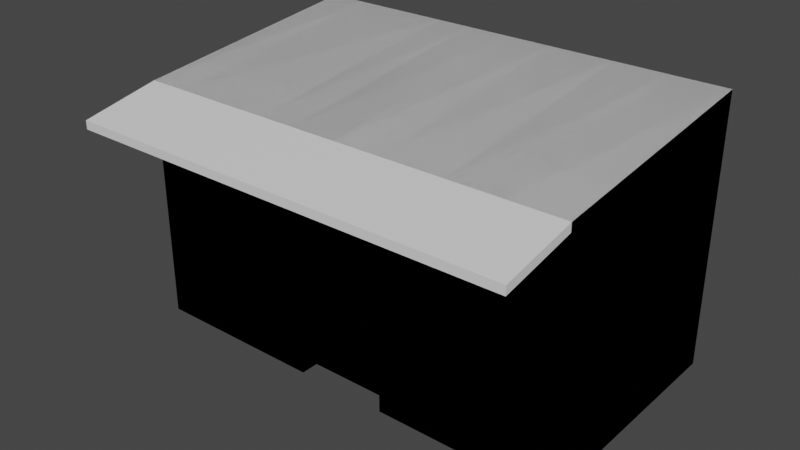 # Source: House_no3.blend  (saved by Blender 2.93.21; exported with 4.5.12 LTS)
import bpy
from mathutils import Matrix  # noqa: F401  (used for matrix-valued properties, if any)

bpy.ops.wm.read_factory_settings(use_empty=True)
scene = bpy.context.scene
scene.name = 'Scene'

# ---- collections
col_collection = bpy.data.collections.new('Collection'); scene.collection.children.link(col_collection)

# ---- materials (node trees are filled in below, after node groups)
mat_material = bpy.data.materials.new('Material')
mat_material.alpha_threshold = 0.0
mat_material.use_transparent_shadow = False
mat_material.line_color = (0.0, 0.0, 0.0, 1.0)
mat_bottom = bpy.data.materials.new('Bottom')
mat_bottom.use_transparent_shadow = False
mat_bottom_stairs = bpy.data.materials.new('Bottom_stairs')
mat_bottom_stairs.use_transparent_shadow = False
mat_ground_floor = bpy.data.materials.new('Ground_floor')
mat_ground_floor.use_transparent_shadow = False
mat_ground_floor_door = bpy.data.materials.new('Ground_floor_door')
mat_ground_floor_door.use_transparent_shadow = False
mat_ground_floor_window = bpy.data.materials.new('Ground_floor_window')
mat_ground_floor_window.use_transparent_shadow = False
mat_colums = bpy.data.materials.new('Colums')
mat_colums.use_transparent_shadow = False
mat_laders = bpy.data.materials.new('Laders')
mat_laders.use_transparent_shadow = False
mat_1st_floor_bottom = bpy.data.materials.new('1st_floor_bottom')
mat_1st_floor_bottom.use_transparent_shadow = False
mat_1st_floor_hole = bpy.data.materials.new('1st_floor_hole')
mat_1st_floor_hole.use_transparent_shadow = False
mat_1st_floor_door = bpy.data.materials.new('1st_floor_door')
mat_1st_floor_door.use_transparent_shadow = False
mat_1st_floor = bpy.data.materials.new('1st_floor')
mat_1st_floor.use_transparent_shadow = False
mat_bottom_door_frame = bpy.data.materials.new('Bottom_door_frame')
mat_bottom_door_frame.use_transparent_shadow = False
mat_1st_floor_door_frame = bpy.data.materials.new('1st_floor_door_frame')
mat_1st_floor_door_frame.use_transparent_shadow = False
mat_2nd_floor_bottom = bpy.data.materials.new('2nd_floor_bottom')
mat_2nd_floor_bottom.use_transparent_shadow = False
mat_2nd_floor_hole = bpy.data.materials.new('2nd_floor_hole')
mat_2nd_floor_hole.use_transparent_shadow = False
mat_2nd_floor_window = bpy.data.materials.new('2nd_floor_window')
mat_2nd_floor_window.use_transparent_shadow = False
mat_2nd_floor_win_frame = bpy.data.materials.new('2nd_floor_win_frame')
mat_2nd_floor_win_frame.use_transparent_shadow = False
mat_bottom_floor_wind_frame = bpy.data.materials.new('Bottom_floor_wind_frame')
mat_bottom_floor_wind_frame.use_transparent_shadow = False
mat_2nd_floor_door = bpy.data.materials.new('2nd_floor_door')
mat_2nd_floor_door.use_transparent_shadow = False
mat_2nd_floor_door_frame = bpy.data.materials.new('2nd_floor_door_frame')
mat_2nd_floor_door_frame.use_transparent_shadow = False
mat_2nd_floor = bpy.data.materials.new('2nd_floor')
mat_2nd_floor.use_transparent_shadow = False
mat_roof = bpy.data.materials.new('Roof')
mat_roof.use_transparent_shadow = False
mat_roof_inside = bpy.data.materials.new('Roof_inside')
mat_roof_inside.use_transparent_shadow = False
mat_window = bpy.data.materials.new('window')
mat_window.use_transparent_shadow = False

# ---- material node trees
mat_material.use_nodes = True; mat_material.node_tree.nodes.clear()
_N = mat_material.node_tree.nodes; _L = mat_material.node_tree.links
n0 = _N.new('ShaderNodeOutputMaterial'); n0.name = 'Material Output'; n0.location = (300, 300)
n1 = _N.new('ShaderNodeBsdfPrincipled'); n1.name = 'Principled BSDF'; n1.location = (10, 300)
n1.distribution = 'GGX'
n1.subsurface_method = 'BURLEY'
n1.inputs[2].default_value = 0.4
n1.inputs[3].default_value = 1.45
n1.inputs[27].default_value = (0.0, 0.0, 0.0, 1.0)
n1.inputs[28].default_value = 1.0
_L.new(n1.outputs[0], n0.inputs[0])
n0.is_active_output = True
mat_bottom.use_nodes = True; mat_bottom.node_tree.nodes.clear()
_N = mat_bottom.node_tree.nodes; _L = mat_bottom.node_tree.links
n0 = _N.new('ShaderNodeBsdfPrincipled'); n0.name = 'Principled BSDF'; n0.location = (10, 300)
n0.distribution = 'GGX'
n0.subsurface_method = 'BURLEY'
n0.inputs[3].default_value = 1.45
n0.inputs[27].default_value = (0.0, 0.0, 0.0, 1.0)
n0.inputs[28].default_value = 1.0
n1 = _N.new('ShaderNodeOutputMaterial'); n1.name = 'Material Output'; n1.location = (300, 300)
_L.new(n0.outputs[0], n1.inputs[0])
n1.is_active_output = True
mat_bottom_stairs.use_nodes = True; mat_bottom_stairs.node_tree.nodes.clear()
_N = mat_bottom_stairs.node_tree.nodes; _L = mat_bottom_stairs.node_tree.links
n0 = _N.new('ShaderNodeBsdfPrincipled'); n0.name = 'Principled BSDF'; n0.location = (10, 300)
n0.distribution = 'GGX'
n0.subsurface_method = 'BURLEY'
n0.inputs[3].default_value = 1.45
n0.inputs[27].default_value = (0.0, 0.0, 0.0, 1.0)
n0.inputs[28].default_value = 1.0
n1 = _N.new('ShaderNodeOutputMaterial'); n1.name = 'Material Output'; n1.location = (300, 300)
_L.new(n0.outputs[0], n1.inputs[0])
n1.is_active_output = True
mat_ground_floor.use_nodes = True; mat_ground_floor.node_tree.nodes.clear()
_N = mat_ground_floor.node_tree.nodes; _L = mat_ground_floor.node_tree.links
n0 = _N.new('ShaderNodeBsdfPrincipled'); n0.name = 'Principled BSDF'; n0.location = (10, 300)
n0.distribution = 'GGX'
n0.subsurface_method = 'BURLEY'
n0.inputs[3].default_value = 1.45
n0.inputs[27].default_value = (0.0, 0.0, 0.0, 1.0)
n0.inputs[28].default_value = 1.0
n1 = _N.new('ShaderNodeOutputMaterial'); n1.name = 'Material Output'; n1.location = (300, 300)
_L.new(n0.outputs[0], n1.inputs[0])
n1.is_active_output = True
mat_ground_floor_door.use_nodes = True; mat_ground_floor_door.node_tree.nodes.clear()
_N = mat_ground_floor_door.node_tree.nodes; _L = mat_ground_floor_door.node_tree.links
n0 = _N.new('ShaderNodeBsdfPrincipled'); n0.name = 'Principled BSDF'; n0.location = (10, 300)
n0.distribution = 'GGX'
n0.subsurface_method = 'BURLEY'
n0.inputs[3].default_value = 1.45
n0.inputs[27].default_value = (0.0, 0.0, 0.0, 1.0)
n0.inputs[28].default_value = 1.0
n1 = _N.new('ShaderNodeOutputMaterial'); n1.name = 'Material Output'; n1.location = (300, 300)
_L.new(n0.outputs[0], n1.inputs[0])
n1.is_active_output = True
mat_ground_floor_window.use_nodes = True; mat_ground_floor_window.node_tree.nodes.clear()
_N = mat_ground_floor_window.node_tree.nodes; _L = mat_ground_floor_window.node_tree.links
n0 = _N.new('ShaderNodeBsdfPrincipled'); n0.name = 'Principled BSDF'; n0.location = (10, 300)
n0.distribution = 'GGX'
n0.subsurface_method = 'BURLEY'
n0.inputs[3].default_value = 1.45
n0.inputs[27].default_value = (0.0, 0.0, 0.0, 1.0)
n0.inputs[28].default_value = 1.0
n1 = _N.new('ShaderNodeOutputMaterial'); n1.name = 'Material Output'; n1.location = (300, 300)
_L.new(n0.outputs[0], n1.inputs[0])
n1.is_active_output = True
mat_colums.use_nodes = True; mat_colums.node_tree.nodes.clear()
_N = mat_colums.node_tree.nodes; _L = mat_colums.node_tree.links
n0 = _N.new('ShaderNodeBsdfPrincipled'); n0.name = 'Principled BSDF'; n0.location = (10, 300)
n0.distribution = 'GGX'
n0.subsurface_method = 'BURLEY'
n0.inputs[3].default_value = 1.45
n0.inputs[27].default_value = (0.0, 0.0, 0.0, 1.0)
n0.inputs[28].default_value = 1.0
n1 = _N.new('ShaderNodeOutputMaterial'); n1.name = 'Material Output'; n1.location = (300, 300)
_L.new(n0.outputs[0], n1.inputs[0])
n1.is_active_output = True
mat_laders.use_nodes = True; mat_laders.node_tree.nodes.clear()
_N = mat_laders.node_tree.nodes; _L = mat_laders.node_tree.links
n0 = _N.new('ShaderNodeBsdfPrincipled'); n0.name = 'Principled BSDF'; n0.location = (10, 300)
n0.distribution = 'GGX'
n0.subsurface_method = 'BURLEY'
n0.inputs[3].default_value = 1.45
n0.inputs[27].default_value = (0.0, 0.0, 0.0, 1.0)
n0.inputs[28].default_value = 1.0
n1 = _N.new('ShaderNodeOutputMaterial'); n1.name = 'Material Output'; n1.location = (300, 300)
_L.new(n0.outputs[0], n1.inputs[0])
n1.is_active_output = True
mat_1st_floor_bottom.use_nodes = True; mat_1st_floor_bottom.node_tree.nodes.clear()
_N = mat_1st_floor_bottom.node_tree.nodes; _L = mat_1st_floor_bottom.node_tree.links
n0 = _N.new('ShaderNodeBsdfPrincipled'); n0.name = 'Principled BSDF'; n0.location = (10, 300)
n0.distribution = 'GGX'
n0.subsurface_method = 'BURLEY'
n0.inputs[3].default_value = 1.45
n0.inputs[27].default_value = (0.0, 0.0, 0.0, 1.0)
n0.inputs[28].default_value = 1.0
n1 = _N.new('ShaderNodeOutputMaterial'); n1.name = 'Material Output'; n1.location = (300, 300)
_L.new(n0.outputs[0], n1.inputs[0])
n1.is_active_output = True
mat_1st_floor_hole.use_nodes = True; mat_1st_floor_hole.node_tree.nodes.clear()
_N = mat_1st_floor_hole.node_tree.nodes; _L = mat_1st_floor_hole.node_tree.links
n0 = _N.new('ShaderNodeBsdfPrincipled'); n0.name = 'Principled BSDF'; n0.location = (10, 300)
n0.distribution = 'GGX'
n0.subsurface_method = 'BURLEY'
n0.inputs[3].default_value = 1.45
n0.inputs[27].default_value = (0.0, 0.0, 0.0, 1.0)
n0.inputs[28].default_value = 1.0
n1 = _N.new('ShaderNodeOutputMaterial'); n1.name = 'Material Output'; n1.location = (300, 300)
_L.new(n0.outputs[0], n1.inputs[0])
n1.is_active_output = True
mat_1st_floor_door.use_nodes = True; mat_1st_floor_door.node_tree.nodes.clear()
_N = mat_1st_floor_door.node_tree.nodes; _L = mat_1st_floor_door.node_tree.links
n0 = _N.new('ShaderNodeBsdfPrincipled'); n0.name = 'Principled BSDF'; n0.location = (10, 300)
n0.distribution = 'GGX'
n0.subsurface_method = 'BURLEY'
n0.inputs[3].default_value = 1.45
n0.inputs[27].default_value = (0.0, 0.0, 0.0, 1.0)
n0.inputs[28].default_value = 1.0
n1 = _N.new('ShaderNodeOutputMaterial'); n1.name = 'Material Output'; n1.location = (300, 300)
_L.new(n0.outputs[0], n1.inputs[0])
n1.is_active_output = True
mat_1st_floor.use_nodes = True; mat_1st_floor.node_tree.nodes.clear()
_N = mat_1st_floor.node_tree.nodes; _L = mat_1st_floor.node_tree.links
n0 = _N.new('ShaderNodeBsdfPrincipled'); n0.name = 'Principled BSDF'; n0.location = (10, 300)
n0.distribution = 'GGX'
n0.subsurface_method = 'BURLEY'
n0.inputs[3].default_value = 1.45
n0.inputs[27].default_value = (0.0, 0.0, 0.0, 1.0)
n0.inputs[28].default_value = 1.0
n1 = _N.new('ShaderNodeOutputMaterial'); n1.name = 'Material Output'; n1.location = (300, 300)
_L.new(n0.outputs[0], n1.inputs[0])
n1.is_active_output = True
mat_bottom_door_frame.use_nodes = True; mat_bottom_door_frame.node_tree.nodes.clear()
_N = mat_bottom_door_frame.node_tree.nodes; _L = mat_bottom_door_frame.node_tree.links
n0 = _N.new('ShaderNodeBsdfPrincipled'); n0.name = 'Principled BSDF'; n0.location = (10, 300)
n0.distribution = 'GGX'
n0.subsurface_method = 'BURLEY'
n0.inputs[3].default_value = 1.45
n0.inputs[27].default_value = (0.0, 0.0, 0.0, 1.0)
n0.inputs[28].default_value = 1.0
n1 = _N.new('ShaderNodeOutputMaterial'); n1.name = 'Material Output'; n1.location = (300, 300)
_L.new(n0.outputs[0], n1.inputs[0])
n1.is_active_output = True
mat_1st_floor_door_frame.use_nodes = True; mat_1st_floor_door_frame.node_tree.nodes.clear()
_N = mat_1st_floor_door_frame.node_tree.nodes; _L = mat_1st_floor_door_frame.node_tree.links
n0 = _N.new('ShaderNodeBsdfPrincipled'); n0.name = 'Principled BSDF'; n0.location = (10, 300)
n0.distribution = 'GGX'
n0.subsurface_method = 'BURLEY'
n0.inputs[3].default_value = 1.45
n0.inputs[27].default_value = (0.0, 0.0, 0.0, 1.0)
n0.inputs[28].default_value = 1.0
n1 = _N.new('ShaderNodeOutputMaterial'); n1.name = 'Material Output'; n1.location = (300, 300)
_L.new(n0.outputs[0], n1.inputs[0])
n1.is_active_output = True
mat_2nd_floor_bottom.use_nodes = True; mat_2nd_floor_bottom.node_tree.nodes.clear()
_N = mat_2nd_floor_bottom.node_tree.nodes; _L = mat_2nd_floor_bottom.node_tree.links
n0 = _N.new('ShaderNodeBsdfPrincipled'); n0.name = 'Principled BSDF'; n0.location = (10, 300)
n0.distribution = 'GGX'
n0.subsurface_method = 'BURLEY'
n0.inputs[3].default_value = 1.45
n0.inputs[27].default_value = (0.0, 0.0, 0.0, 1.0)
n0.inputs[28].default_value = 1.0
n1 = _N.new('ShaderNodeOutputMaterial'); n1.name = 'Material Output'; n1.location = (300, 300)
_L.new(n0.outputs[0], n1.inputs[0])
n1.is_active_output = True
mat_2nd_floor_hole.use_nodes = True; mat_2nd_floor_hole.node_tree.nodes.clear()
_N = mat_2nd_floor_hole.node_tree.nodes; _L = mat_2nd_floor_hole.node_tree.links
n0 = _N.new('ShaderNodeBsdfPrincipled'); n0.name = 'Principled BSDF'; n0.location = (10, 300)
n0.distribution = 'GGX'
n0.subsurface_method = 'BURLEY'
n0.inputs[3].default_value = 1.45
n0.inputs[27].default_value = (0.0, 0.0, 0.0, 1.0)
n0.inputs[28].default_value = 1.0
n1 = _N.new('ShaderNodeOutputMaterial'); n1.name = 'Material Output'; n1.location = (300, 300)
_L.new(n0.outputs[0], n1.inputs[0])
n1.is_active_output = True
mat_2nd_floor_window.use_nodes = True; mat_2nd_floor_window.node_tree.nodes.clear()
_N = mat_2nd_floor_window.node_tree.nodes; _L = mat_2nd_floor_window.node_tree.links
n0 = _N.new('ShaderNodeBsdfPrincipled'); n0.name = 'Principled BSDF'; n0.location = (10, 300)
n0.distribution = 'GGX'
n0.subsurface_method = 'BURLEY'
n0.inputs[3].default_value = 1.45
n0.inputs[27].default_value = (0.0, 0.0, 0.0, 1.0)
n0.inputs[28].default_value = 1.0
n1 = _N.new('ShaderNodeOutputMaterial'); n1.name = 'Material Output'; n1.location = (300, 300)
_L.new(n0.outputs[0], n1.inputs[0])
n1.is_active_output = True
mat_2nd_floor_win_frame.use_nodes = True; mat_2nd_floor_win_frame.node_tree.nodes.clear()
_N = mat_2nd_floor_win_frame.node_tree.nodes; _L = mat_2nd_floor_win_frame.node_tree.links
n0 = _N.new('ShaderNodeBsdfPrincipled'); n0.name = 'Principled BSDF'; n0.location = (10, 300)
n0.distribution = 'GGX'
n0.subsurface_method = 'BURLEY'
n0.inputs[3].default_value = 1.45
n0.inputs[27].default_value = (0.0, 0.0, 0.0, 1.0)
n0.inputs[28].default_value = 1.0
n1 = _N.new('ShaderNodeOutputMaterial'); n1.name = 'Material Output'; n1.location = (300, 300)
_L.new(n0.outputs[0], n1.inputs[0])
n1.is_active_output = True
mat_bottom_floor_wind_frame.use_nodes = True; mat_bottom_floor_wind_frame.node_tree.nodes.clear()
_N = mat_bottom_floor_wind_frame.node_tree.nodes; _L = mat_bottom_floor_wind_frame.node_tree.links
n0 = _N.new('ShaderNodeBsdfPrincipled'); n0.name = 'Principled BSDF'; n0.location = (10, 300)
n0.distribution = 'GGX'
n0.subsurface_method = 'BURLEY'
n0.inputs[3].default_value = 1.45
n0.inputs[27].default_value = (0.0, 0.0, 0.0, 1.0)
n0.inputs[28].default_value = 1.0
n1 = _N.new('ShaderNodeOutputMaterial'); n1.name = 'Material Output'; n1.location = (300, 300)
_L.new(n0.outputs[0], n1.inputs[0])
n1.is_active_output = True
mat_2nd_floor_door.use_nodes = True; mat_2nd_floor_door.node_tree.nodes.clear()
_N = mat_2nd_floor_door.node_tree.nodes; _L = mat_2nd_floor_door.node_tree.links
n0 = _N.new('ShaderNodeBsdfPrincipled'); n0.name = 'Principled BSDF'; n0.location = (10, 300)
n0.distribution = 'GGX'
n0.subsurface_method = 'BURLEY'
n0.inputs[3].default_value = 1.45
n0.inputs[27].default_value = (0.0, 0.0, 0.0, 1.0)
n0.inputs[28].default_value = 1.0
n1 = _N.new('ShaderNodeOutputMaterial'); n1.name = 'Material Output'; n1.location = (300, 300)
_L.new(n0.outputs[0], n1.inputs[0])
n1.is_active_output = True
mat_2nd_floor_door_frame.use_nodes = True; mat_2nd_floor_door_frame.node_tree.nodes.clear()
_N = mat_2nd_floor_door_frame.node_tree.nodes; _L = mat_2nd_floor_door_frame.node_tree.links
n0 = _N.new('ShaderNodeBsdfPrincipled'); n0.name = 'Principled BSDF'; n0.location = (10, 300)
n0.distribution = 'GGX'
n0.subsurface_method = 'BURLEY'
n0.inputs[3].default_value = 1.45
n0.inputs[27].default_value = (0.0, 0.0, 0.0, 1.0)
n0.inputs[28].default_value = 1.0
n1 = _N.new('ShaderNodeOutputMaterial'); n1.name = 'Material Output'; n1.location = (300, 300)
_L.new(n0.outputs[0], n1.inputs[0])
n1.is_active_output = True
mat_2nd_floor.use_nodes = True; mat_2nd_floor.node_tree.nodes.clear()
_N = mat_2nd_floor.node_tree.nodes; _L = mat_2nd_floor.node_tree.links
n0 = _N.new('ShaderNodeBsdfPrincipled'); n0.name = 'Principled BSDF'; n0.location = (10, 300)
n0.distribution = 'GGX'
n0.subsurface_method = 'BURLEY'
n0.inputs[3].default_value = 1.45
n0.inputs[27].default_value = (0.0, 0.0, 0.0, 1.0)
n0.inputs[28].default_value = 1.0
n1 = _N.new('ShaderNodeOutputMaterial'); n1.name = 'Material Output'; n1.location = (300, 300)
_L.new(n0.outputs[0], n1.inputs[0])
n1.is_active_output = True
mat_roof.use_nodes = True; mat_roof.node_tree.nodes.clear()
_N = mat_roof.node_tree.nodes; _L = mat_roof.node_tree.links
n0 = _N.new('ShaderNodeBsdfPrincipled'); n0.name = 'Principled BSDF'; n0.location = (10, 300)
n0.distribution = 'GGX'
n0.subsurface_method = 'BURLEY'
n0.inputs[3].default_value = 1.45
n0.inputs[27].default_value = (0.0, 0.0, 0.0, 1.0)
n0.inputs[28].default_value = 1.0
n1 = _N.new('ShaderNodeOutputMaterial'); n1.name = 'Material Output'; n1.location = (300, 300)
_L.new(n0.outputs[0], n1.inputs[0])
n1.is_active_output = True
mat_roof_inside.use_nodes = True; mat_roof_inside.node_tree.nodes.clear()
_N = mat_roof_inside.node_tree.nodes; _L = mat_roof_inside.node_tree.links
n0 = _N.new('ShaderNodeBsdfPrincipled'); n0.name = 'Principled BSDF'; n0.location = (10, 300)
n0.distribution = 'GGX'
n0.subsurface_method = 'BURLEY'
n0.inputs[3].default_value = 1.45
n0.inputs[27].default_value = (0.0, 0.0, 0.0, 1.0)
n0.inputs[28].default_value = 1.0
n1 = _N.new('ShaderNodeOutputMaterial'); n1.name = 'Material Output'; n1.location = (300, 300)
_L.new(n0.outputs[0], n1.inputs[0])
n1.is_active_output = True
mat_window.use_nodes = True; mat_window.node_tree.nodes.clear()
_N = mat_window.node_tree.nodes; _L = mat_window.node_tree.links
n0 = _N.new('ShaderNodeBsdfPrincipled'); n0.name = 'Principled BSDF'; n0.location = (10, 300)
n0.distribution = 'GGX'
n0.subsurface_method = 'BURLEY'
n0.inputs[3].default_value = 1.45
n0.inputs[27].default_value = (0.0, 0.0, 0.0, 1.0)
n0.inputs[28].default_value = 1.0
n1 = _N.new('ShaderNodeOutputMaterial'); n1.name = 'Material Output'; n1.location = (300, 300)
_L.new(n0.outputs[0], n1.inputs[0])
n1.is_active_output = True

# ---- world
world_world = bpy.data.worlds.new('World'); scene.world = world_world
world_world.use_nodes = True; world_world.node_tree.nodes.clear()
_N = world_world.node_tree.nodes; _L = world_world.node_tree.links
n0 = _N.new('ShaderNodeOutputWorld'); n0.name = 'World Output'; n0.location = (300, 300)
n1 = _N.new('ShaderNodeBackground'); n1.name = 'Background'; n1.location = (10, 300)
n1.inputs[0].default_value = (0.05088, 0.05088, 0.05088, 1.0)
_L.new(n1.outputs[0], n0.inputs[0])
n0.is_active_output = True
world_world.color = (0.05088, 0.05088, 0.05088)
world_world.use_sun_shadow = False
world_world.sun_shadow_jitter_overblur = 0.0

# ---- meshes
me_cube_003 = bpy.data.meshes.new('Cube.003')
me_cube_003.from_pydata([(-343.4, -145.6, -0.0008452), (-343.4, -145.6, 5.58), (-343.4, 235.2, -0.0008452), (-343.4, 235.2, 6.204), (339.8, -145.6, -0.0008452), (339.8, -145.6, 5.58), (339.8, 235.2, -0.0008452), (339.8, 235.2, 6.204), (-1.811, 235.2, -0.0008452), (-1.811, 235.2, 6.204), (-1.811, -145.6, 5.58), (-131.1, 235.2, -0.0008452), (-131.1, -145.6, 5.58), (-131.1, 235.2, 6.204), (-131.1, -145.6, -0.0008452), (169.0, 235.2, 6.204), (169.0, -145.6, -0.0008452), (169.0, 235.2, -0.0008452), (169.0, -145.6, 5.58), (68.71, 235.2, -0.0008452), (68.71, -145.6, 5.58), (68.71, 235.2, 6.204), (68.71, -145.6, -0.0008452), (-73.62, 235.2, 6.204), (-73.62, -145.6, -0.0008452), (-73.62, 235.2, -0.0008452), (-73.62, -145.6, 5.58), (-343.4, -145.6, 2.79), (-343.4, 235.2, 2.79), (339.8, 235.2, 2.79), (339.8, -145.6, 2.79), (-1.811, 235.2, 2.79), (-131.1, 235.2, 2.79), (-131.1, -145.6, 2.79), (169.0, -145.6, 2.79), (169.0, 235.2, 2.79), (68.71, 235.2, 2.79), (68.71, -145.6, 2.79), (-73.62, -145.6, 2.79), (-73.62, 235.2, 2.79), (-343.4, -145.6, 3.855), (-343.4, 235.2, 3.855), (339.8, 235.2, 3.855), (339.8, -145.6, 3.855), (-1.811, -145.6, 3.855), (-1.811, 235.2, 3.855), (-131.1, 235.2, 3.855), (-131.1, -145.6, 3.855), (169.0, -145.6, 3.855), (169.0, 235.2, 3.855), (68.71, 235.2, 3.855), (68.71, -145.6, 3.855), (-73.62, -145.6, 3.855), (-73.62, 235.2, 3.855), (-73.62, -117.5, -0.0008452), (-1.811, -117.5, -0.0008452), (68.71, -117.5, -0.0008452), (-282.5, -122.7, 1.914), (-131.1, -122.7, 1.914), (-1.811, -117.5, 3.855), (-1.811, -117.5, 2.79), (68.71, -117.5, 3.855), (68.71, -117.5, 2.79), (-73.62, -117.5, 3.855), (-73.62, -117.5, 2.79), (-282.5, 235.2, -0.0008452), (-282.5, -145.6, 5.58), (-282.5, 235.2, 6.204), (-282.5, -145.6, -0.0008452), (-282.5, 235.2, 2.79), (-282.5, -145.6, 2.79), (-282.5, 235.2, 3.855), (-282.5, -145.6, 3.855), (-282.5, -122.7, 3.855), (-131.1, -122.7, 3.855), (254.4, 235.2, 6.204), (254.4, -145.6, -0.0008452), (254.4, 235.2, -0.0008452), (254.4, -145.6, 5.58), (254.4, -145.6, 2.79), (254.4, 235.2, 2.79), (254.4, -145.6, 3.855), (254.4, 235.2, 3.855), (-282.5, -122.7, 2.79), (-131.1, -122.7, 2.79), (-343.4, -145.6, 1.914), (-343.4, 235.2, 1.914), (339.8, 235.2, 1.914), (339.8, -145.6, 1.914), (-1.811, 235.2, 1.914), (-131.1, 235.2, 1.914), (-131.1, -145.6, 1.914), (169.0, -145.6, 1.914), (169.0, 235.2, 1.914), (68.71, 235.2, 1.914), (68.71, -145.6, 1.914), (-73.62, -145.6, 1.914), (-73.62, 235.2, 1.914), (-1.811, -117.5, 1.914), (68.71, -117.5, 1.914), (-73.62, -117.5, 1.914), (-282.5, -145.6, 1.914), (-282.5, 235.2, 1.914), (254.4, 235.2, 1.914), (254.4, -145.6, 1.914), (-343.4, -145.6, 5.387), (-343.4, 235.2, 5.388), (339.8, 235.2, 5.388), (339.8, -145.6, 5.387), (-1.811, -145.6, 5.387), (-1.811, 235.2, 5.388), (-131.1, 235.2, 5.388), (-131.1, -145.6, 5.387), (169.0, -145.6, 5.387), (169.0, 235.2, 5.388), (68.71, 235.2, 5.388), (68.71, -145.6, 5.387), (-73.62, -145.6, 5.387), (-73.62, 235.2, 5.388), (-282.5, 235.2, 5.388), (-282.5, -145.6, 5.387), (254.4, -145.6, 5.387), (254.4, 235.2, 5.388), (-343.4, -266.0, 5.029), (-343.4, -266.0, 5.223), (-282.5, -266.0, 5.223), (68.71, -266.0, 5.223), (-1.811, -266.0, 5.223), (-73.62, -266.0, 5.223), (-131.1, -266.0, 5.223), (254.4, -266.0, 5.223), (169.0, -266.0, 5.223), (339.8, -266.0, 5.223), (339.8, -266.0, 5.029), (-1.811, -266.0, 5.029), (-131.1, -266.0, 5.029), (169.0, -266.0, 5.029), (68.71, -266.0, 5.029), (-73.62, -266.0, 5.029), (-282.5, -266.0, 5.029), (254.4, -266.0, 5.029), (254.4, -122.6, 2.79), (169.0, -122.6, 2.79), (254.4, -122.6, 3.855), (169.0, -122.6, 3.855), (169.0, -122.6, 1.914), (254.4, -122.6, 1.914), (-343.4, -145.6, -0.0008452), (-343.4, -145.6, 5.58), (-343.4, 235.2, -0.0008452), (-343.4, 235.2, 6.204), (339.8, -145.6, -0.0008452), (339.8, -145.6, 5.58), (339.8, 235.2, -0.0008452), (339.8, 235.2, 6.204), (-1.811, 235.2, -0.0008452), (-1.811, 235.2, 6.204), (-1.811, -145.6, 5.58), (-131.1, 235.2, -0.0008452), (-131.1, -145.6, 5.58), (-131.1, 235.2, 6.204), (-131.1, -145.6, -0.0008452), (169.0, 235.2, 6.204), (169.0, -145.6, -0.0008452), (169.0, 235.2, -0.0008452), (169.0, -145.6, 5.58), (68.71, 235.2, -0.0008452), (68.71, -145.6, 5.58), (68.71, 235.2, 6.204), (68.71, -145.6, -0.0008452), (-73.62, 235.2, 6.204), (-73.62, -145.6, -0.0008452), (-73.62, 235.2, -0.0008452), (-73.62, -145.6, 5.58), (-343.4, -145.6, 2.79), (-343.4, 235.2, 2.79), (339.8, 235.2, 2.79), (339.8, -145.6, 2.79), (-1.811, 235.2, 2.79), (-131.1, 235.2, 2.79), (-131.1, -145.6, 2.79), (169.0, -145.6, 2.79), (169.0, 235.2, 2.79), (68.71, 235.2, 2.79), (68.71, -145.6, 2.79), (-73.62, -145.6, 2.79), (-73.62, 235.2, 2.79), (-343.4, -145.6, 3.855), (-343.4, 235.2, 3.855), (339.8, 235.2, 3.855), (339.8, -145.6, 3.855), (-1.811, -145.6, 3.855), (-1.811, 235.2, 3.855), (-131.1, 235.2, 3.855), (-131.1, -145.6, 3.855), (169.0, -145.6, 3.855), (169.0, 235.2, 3.855), (68.71, 235.2, 3.855), (68.71, -145.6, 3.855), (-73.62, -145.6, 3.855), (-73.62, 235.2, 3.855), (-73.62, -117.5, -0.0008452), (-1.811, -117.5, -0.0008452), (68.71, -117.5, -0.0008452), (-282.5, -122.7, 1.914), (-131.1, -122.7, 1.914), (-1.811, -117.5, 3.855), (-1.811, -117.5, 2.79), (68.71, -117.5, 3.855), (68.71, -117.5, 2.79), (-73.62, -117.5, 3.855), (-73.62, -117.5, 2.79), (-282.5, 235.2, -0.0008452), (-282.5, -145.6, 5.58), (-282.5, 235.2, 6.204), (-282.5, -145.6, -0.0008452), (-282.5, 235.2, 2.79), (-282.5, -145.6, 2.79), (-282.5, 235.2, 3.855), (-282.5, -145.6, 3.855), (-282.5, -122.7, 3.855), (-131.1, -122.7, 3.855), (254.4, 235.2, 6.204), (254.4, -145.6, -0.0008452), (254.4, 235.2, -0.0008452), (254.4, -145.6, 5.58), (254.4, -145.6, 2.79), (254.4, 235.2, 2.79), (254.4, -145.6, 3.855), (254.4, 235.2, 3.855), (-282.5, -122.7, 2.79), (-131.1, -122.7, 2.79), (-343.4, -145.6, 1.914), (-343.4, 235.2, 1.914), (339.8, 235.2, 1.914), (339.8, -145.6, 1.914), (-1.811, 235.2, 1.914), (-131.1, 235.2, 1.914), (-131.1, -145.6, 1.914), (169.0, -145.6, 1.914), (169.0, 235.2, 1.914), (68.71, 235.2, 1.914), (68.71, -145.6, 1.914), (-73.62, -145.6, 1.914), (-73.62, 235.2, 1.914), (-1.811, -117.5, 1.914), (68.71, -117.5, 1.914), (-73.62, -117.5, 1.914), (-282.5, -145.6, 1.914), (-282.5, 235.2, 1.914), (254.4, 235.2, 1.914), (254.4, -145.6, 1.914), (-343.4, -145.6, 5.387), (-343.4, 235.2, 5.388), (339.8, 235.2, 5.388), (339.8, -145.6, 5.387), (-1.811, -145.6, 5.387), (-1.811, 235.2, 5.388), (-131.1, 235.2, 5.388), (-131.1, -145.6, 5.387), (169.0, -145.6, 5.387), (169.0, 235.2, 5.388), (68.71, 235.2, 5.388), (68.71, -145.6, 5.387), (-73.62, -145.6, 5.387), (-73.62, 235.2, 5.388), (-282.5, 235.2, 5.388), (-282.5, -145.6, 5.387), (254.4, -145.6, 5.387), (254.4, 235.2, 5.388), (254.4, -122.6, 2.79), (169.0, -122.6, 2.79), (254.4, -122.6, 3.855), (169.0, -122.6, 3.855), (169.0, -122.6, 1.914), (254.4, -122.6, 1.914)], [], [(105, 1, 3, 106), (122, 75, 7, 107), (107, 7, 5, 108), (1, 105, 123, 124), (67, 3, 1, 66), (21, 9, 10, 20), (66, 1, 124, 125), (118, 23, 9, 110), (119, 67, 13, 111), (23, 13, 12, 26), (18, 20, 126, 131), (112, 117, 138, 135), (75, 15, 18, 78), (115, 21, 15, 114), (110, 9, 21, 115), (12, 66, 125, 129), (15, 21, 20, 18), (120, 112, 135, 139), (9, 23, 26, 10), (111, 13, 23, 118), (90, 32, 39, 97), (44, 52, 63, 59), (92, 34, 37, 95), (89, 31, 36, 94), (94, 36, 35, 93), (81, 48, 144, 143), (96, 38, 33, 91), (102, 69, 32, 90), (97, 39, 31, 89), (0, 85, 86, 2), (101, 70, 27, 85), (87, 29, 30, 88), (103, 80, 29, 87), (85, 27, 28, 86), (52, 38, 64, 63), (95, 37, 62, 99), (32, 46, 53, 39), (34, 48, 51, 37), (31, 45, 50, 36), (36, 50, 49, 35), (34, 92, 145, 142), (38, 52, 47, 33), (69, 71, 46, 32), (39, 53, 45, 31), (37, 51, 61, 62), (70, 72, 40, 27), (29, 42, 43, 30), (80, 82, 42, 29), (77, 103, 87, 6), (6, 87, 88, 4), (68, 101, 85, 0), (25, 97, 89, 8), (65, 102, 90, 11), (24, 96, 91, 14), (76, 104, 92, 16), (19, 94, 93, 17), (8, 89, 94, 19), (16, 92, 95, 22), (22, 95, 99, 56), (11, 90, 97, 25), (56, 99, 98, 55), (98, 60, 64, 100), (99, 62, 60, 98), (27, 40, 41, 28), (60, 59, 63, 64), (55, 98, 100, 54), (24, 54, 100, 96), (14, 91, 101, 68), (70, 101, 57, 83), (51, 44, 59, 61), (17, 93, 103, 77), (2, 86, 102, 65), (62, 61, 59, 60), (91, 33, 84, 58), (101, 91, 58, 57), (86, 28, 69, 102), (106, 3, 67, 119), (13, 67, 66, 12), (113, 121, 140, 136), (84, 74, 73, 83), (4, 88, 104, 76), (28, 41, 71, 69), (35, 49, 82, 80), (93, 35, 80, 103), (88, 30, 79, 104), (7, 75, 78, 5), (121, 108, 133, 140), (114, 15, 75, 122), (58, 84, 83, 57), (47, 72, 73, 74), (33, 47, 74, 84), (72, 70, 83, 73), (38, 96, 100, 64), (30, 43, 81, 79), (49, 114, 122, 82), (43, 108, 121, 81), (47, 112, 120, 72), (41, 106, 119, 71), (46, 111, 118, 53), (44, 109, 117, 52), (48, 113, 116, 51), (45, 110, 115, 50), (50, 115, 114, 49), (81, 121, 113, 48), (52, 117, 112, 47), (71, 119, 111, 46), (53, 118, 110, 45), (51, 116, 109, 44), (72, 120, 105, 40), (42, 107, 108, 43), (82, 122, 107, 42), (40, 105, 106, 41), (139, 125, 124, 123), (137, 126, 127, 134), (138, 128, 129, 135), (140, 130, 131, 136), (136, 131, 126, 137), (134, 127, 128, 138), (135, 129, 125, 139), (133, 132, 130, 140), (117, 109, 134, 138), (5, 78, 130, 132), (10, 26, 128, 127), (109, 116, 137, 134), (26, 12, 129, 128), (116, 113, 136, 137), (78, 18, 131, 130), (105, 120, 139, 123), (108, 5, 132, 133), (20, 10, 127, 126), (2, 65, 11, 25, 8, 19, 17, 77, 6, 4, 76, 16, 22, 56, 55, 54, 24, 14, 68, 0), (146, 141, 142, 145), (141, 143, 144, 142), (79, 81, 143, 141), (104, 79, 141, 146), (48, 34, 142, 144), (92, 104, 146, 145), (120, 105, 1, 66, 12, 26, 10, 20, 18, 78, 5, 108, 121, 113, 116, 109, 117, 112), (114, 115, 110, 118, 111, 119, 106, 105, 120, 112, 117, 109, 116, 113, 121, 108, 107, 122), (252, 253, 150, 148), (269, 254, 154, 222), (254, 255, 152, 154), (214, 213, 148, 150), (168, 167, 157, 156), (265, 257, 156, 170), (266, 258, 160, 214), (170, 173, 159, 160), (222, 225, 165, 162), (262, 261, 162, 168), (257, 262, 168, 156), (162, 165, 167, 168), (156, 157, 173, 170), (258, 265, 170, 160), (237, 244, 186, 179), (191, 206, 210, 199), (239, 242, 184, 181), (236, 241, 183, 178), (241, 240, 182, 183), (228, 272, 273, 195), (243, 238, 180, 185), (249, 237, 179, 216), (244, 236, 178, 186), (147, 149, 233, 232), (248, 232, 174, 217), (234, 235, 177, 176), (250, 234, 176, 227), (232, 233, 175, 174), (199, 210, 211, 185), (242, 246, 209, 184), (179, 186, 200, 193), (181, 184, 198, 195), (178, 183, 197, 192), (183, 182, 196, 197), (181, 271, 274, 239), (185, 180, 194, 199), (216, 179, 193, 218), (186, 178, 192, 200), (184, 209, 208, 198), (217, 174, 187, 219), (176, 177, 190, 189), (227, 176, 189, 229), (224, 153, 234, 250), (153, 151, 235, 234), (215, 147, 232, 248), (172, 155, 236, 244), (212, 158, 237, 249), (171, 161, 238, 243), (223, 163, 239, 251), (166, 164, 240, 241), (155, 166, 241, 236), (163, 169, 242, 239), (169, 203, 246, 242), (158, 172, 244, 237), (203, 202, 245, 246), (245, 247, 211, 207), (246, 245, 207, 209), (174, 175, 188, 187), (207, 211, 210, 206), (202, 201, 247, 245), (171, 243, 247, 201), (161, 215, 248, 238), (217, 230, 204, 248), (198, 208, 206, 191), (164, 224, 250, 240), (149, 212, 249, 233), (209, 207, 206, 208), (238, 205, 231, 180), (248, 204, 205, 238), (233, 249, 216, 175), (253, 266, 214, 150), (160, 159, 213, 214), (231, 230, 220, 221), (151, 223, 251, 235), (175, 216, 218, 188), (182, 227, 229, 196), (240, 250, 227, 182), (235, 251, 226, 177), (154, 152, 225, 222), (261, 269, 222, 162), (205, 204, 230, 231), (194, 221, 220, 219), (180, 231, 221, 194), (219, 220, 230, 217), (185, 211, 247, 243), (177, 226, 228, 190), (196, 229, 269, 261), (190, 228, 268, 255), (194, 219, 267, 259), (188, 218, 266, 253), (193, 200, 265, 258), (191, 199, 264, 256), (195, 198, 263, 260), (192, 197, 262, 257), (197, 196, 261, 262), (228, 195, 260, 268), (199, 194, 259, 264), (218, 193, 258, 266), (200, 192, 257, 265), (198, 191, 256, 263), (219, 187, 252, 267), (189, 190, 255, 254), (229, 189, 254, 269), (187, 188, 253, 252), (149, 147, 215, 161, 171, 201, 202, 203, 169, 163, 223, 151, 153, 224, 164, 166, 155, 172, 158, 212), (275, 274, 271, 270), (270, 271, 273, 272), (226, 270, 272, 228), (251, 275, 270, 226), (195, 273, 271, 181), (239, 274, 275, 251), (267, 252, 148, 213, 159, 173, 157, 167, 165, 225, 152, 255, 268, 260, 263, 256, 264, 259), (261, 269, 254, 255, 268, 260, 263, 256, 264, 259, 267, 252, 253, 266, 258, 265, 257, 262)])
me_cube_003.polygons.foreach_set('material_index', [22, 22, 22, 22, 22, 22, 22, 22, 22, 22, 22, 22, 22, 22, 22, 22, 22, 22, 22, 22, 21, 20, 21, 21, 21, 17, 21, 21, 21, 21, 21, 21, 21, 21, 20, 20, 21, 21, 21, 21, 17, 21, 21, 21, 20, 21, 21, 21, 21, 21, 21, 21, 21, 21, 21, 21, 21, 21, 20, 21, 19, 19, 19, 21, 19, 19, 20, 21, 17, 20, 21, 21, 19, 17, 17, 21, 22, 22, 22, 16, 21, 21, 21, 21, 21, 22, 22, 22, 16, 17, 17, 17, 20, 21, 21, 21, 21, 21, 21, 21, 21, 21, 21, 21, 21, 21, 21, 21, 21, 21, 21, 21, 22, 22, 22, 22, 22, 22, 22, 22, 22, 22, 22, 22, 22, 22, 22, 22, 22, 22, 21, 24, 24, 17, 17, 17, 17, 0, 0, 22, 22, 22, 22, 22, 22, 22, 22, 22, 22, 22, 22, 22, 22, 21, 20, 21, 21, 21, 17, 21, 21, 21, 21, 21, 21, 21, 21, 20, 20, 21, 21, 21, 21, 17, 21, 21, 21, 20, 21, 21, 21, 21, 21, 21, 21, 21, 21, 21, 21, 21, 21, 20, 21, 19, 19, 19, 21, 19, 19, 20, 21, 17, 20, 21, 21, 19, 17, 17, 21, 22, 22, 16, 21, 21, 21, 21, 21, 22, 22, 16, 17, 17, 17, 20, 21, 21, 21, 21, 21, 21, 21, 21, 21, 21, 21, 21, 21, 21, 21, 21, 21, 21, 21, 21, 16, 16, 17, 17, 17, 17, 0, 23])
_uv = me_cube_003.uv_layers.new(name='UVMap')
_uv.uv.foreach_set('vector', [0.6163, 0.0, 0.625, 0.0, 0.625, 0.25, 0.5982, 0.25, 0.5982, 0.4688, 0.625, 0.4688, 0.625, 0.5, 0.5982, 0.5, 0.5982, 0.5, 0.625, 0.5, 0.625, 0.75, 0.6163, 0.75, 0.625, 0.0, 0.6163, 0.0, 0.6163, 0.0, 0.625, 0.0, 0.8527, 0.5, 0.875, 0.5, 0.875, 0.75, 0.8527, 0.75, 0.7242, 0.5, 0.75, 0.5, 0.75, 0.75, 0.7242, 0.75, 0.8527, 0.75, 0.875, 0.75, 0.875, 0.75, 0.8527, 0.75, 0.5982, 0.3487, 0.625, 0.3487, 0.625, 0.375, 0.5982, 0.375, 0.5982, 0.2723, 0.625, 0.2723, 0.625, 0.3277, 0.5982, 0.3277, 0.7763, 0.5, 0.7973, 0.5, 0.7973, 0.75, 0.7763, 0.75, 0.6875, 0.75, 0.7242, 0.75, 0.7242, 0.75, 0.6875, 0.75, 0.6163, 0.9223, 0.6163, 0.9013, 0.6163, 0.9013, 0.6163, 0.9223, 0.6562, 0.5, 0.6875, 0.5, 0.6875, 0.75, 0.6562, 0.75, 0.5982, 0.4008, 0.625, 0.4008, 0.625, 0.4375, 0.5982, 0.4375, 0.5982, 0.375, 0.625, 0.375, 0.625, 0.4008, 0.5982, 0.4008, 0.7973, 0.75, 0.8527, 0.75, 0.8527, 0.75, 0.7973, 0.75, 0.6875, 0.5, 0.7242, 0.5, 0.7242, 0.75, 0.6875, 0.75, 0.6163, 0.9777, 0.6163, 0.9223, 0.6163, 0.9223, 0.6163, 0.9777, 0.75, 0.5, 0.7763, 0.5, 0.7763, 0.75, 0.75, 0.75, 0.5982, 0.3277, 0.625, 0.3277, 0.625, 0.3487, 0.5982, 0.3487, 0.4608, 0.3277, 0.5, 0.3277, 0.5, 0.3487, 0.4608, 0.3487, 0.5477, 0.875, 0.5477, 0.9013, 0.5477, 0.9013, 0.5477, 0.875, 0.4608, 0.8125, 0.5, 0.8125, 0.5, 0.8492, 0.4608, 0.8492, 0.4608, 0.375, 0.5, 0.375, 0.5, 0.4008, 0.4608, 0.4008, 0.4608, 0.4008, 0.5, 0.4008, 0.5, 0.4375, 0.4608, 0.4375, 0.5477, 0.7812, 0.5477, 0.8125, 0.5477, 0.8125, 0.5477, 0.7812, 0.4608, 0.9013, 0.5, 0.9013, 0.5, 0.9223, 0.4608, 0.9223, 0.4608, 0.2723, 0.5, 0.2723, 0.5, 0.3277, 0.4608, 0.3277, 0.4608, 0.3487, 0.5, 0.3487, 0.5, 0.375, 0.4608, 0.375, 0.375, 0.0, 0.4608, 0.0, 0.4608, 0.25, 0.375, 0.25, 0.4608, 0.9777, 0.5, 0.9777, 0.5, 1.0, 0.4608, 1.0, 0.4608, 0.5, 0.5, 0.5, 0.5, 0.75, 0.4608, 0.75, 0.4608, 0.4688, 0.5, 0.4688, 0.5, 0.5, 0.4608, 0.5, 0.4608, 0.0, 0.5, 0.0, 0.5, 0.25, 0.4608, 0.25, 0.5477, 0.9013, 0.5, 0.9013, 0.5, 0.9013, 0.5477, 0.9013, 0.4608, 0.8492, 0.5, 0.8492, 0.5, 0.8492, 0.4608, 0.8492, 0.5, 0.3277, 0.5477, 0.3277, 0.5477, 0.3487, 0.5, 0.3487, 0.5, 0.8125, 0.5477, 0.8125, 0.5477, 0.8492, 0.5, 0.8492, 0.5, 0.375, 0.5477, 0.375, 0.5477, 0.4008, 0.5, 0.4008, 0.5, 0.4008, 0.5477, 0.4008, 0.5477, 0.4375, 0.5, 0.4375, 0.5, 0.8125, 0.4608, 0.8125, 0.4608, 0.8125, 0.5, 0.8125, 0.5, 0.9013, 0.5477, 0.9013, 0.5477, 0.9223, 0.5, 0.9223, 0.5, 0.2723, 0.5477, 0.2723, 0.5477, 0.3277, 0.5, 0.3277, 0.5, 0.3487, 0.5477, 0.3487, 0.5477, 0.375, 0.5, 0.375, 0.5, 0.8492, 0.5477, 0.8492, 0.5477, 0.8492, 0.5, 0.8492, 0.5, 0.9777, 0.5477, 0.9777, 0.5477, 1.0, 0.5, 1.0, 0.5, 0.5, 0.5477, 0.5, 0.5477, 0.75, 0.5, 0.75, 0.5, 0.4688, 0.5477, 0.4688, 0.5477, 0.5, 0.5, 0.5, 0.375, 0.4688, 0.4608, 0.4688, 0.4608, 0.5, 0.375, 0.5, 0.375, 0.5, 0.4608, 0.5, 0.4608, 0.75, 0.375, 0.75, 0.375, 0.9777, 0.4608, 0.9777, 0.4608, 1.0, 0.375, 1.0, 0.375, 0.3487, 0.4608, 0.3487, 0.4608, 0.375, 0.375, 0.375, 0.375, 0.2723, 0.4608, 0.2723, 0.4608, 0.3277, 0.375, 0.3277, 0.375, 0.9013, 0.4608, 0.9013, 0.4608, 0.9223, 0.375, 0.9223, 0.375, 0.7812, 0.4608, 0.7812, 0.4608, 0.8125, 0.375, 0.8125, 0.375, 0.4008, 0.4608, 0.4008, 0.4608, 0.4375, 0.375, 0.4375, 0.375, 0.375, 0.4608, 0.375, 0.4608, 0.4008, 0.375, 0.4008, 0.375, 0.8125, 0.4608, 0.8125, 0.4608, 0.8492, 0.375, 0.8492, 0.375, 0.8492, 0.4608, 0.8492, 0.4608, 0.8492, 0.375, 0.8492, 0.375, 0.3277, 0.4608, 0.3277, 0.4608, 0.3487, 0.375, 0.3487, 0.375, 0.8492, 0.4608, 0.8492, 0.4608, 0.875, 0.375, 0.875, 0.4608, 0.875, 0.5, 0.875, 0.5, 0.9013, 0.4608, 0.9013, 0.4608, 0.8492, 0.5, 0.8492, 0.5, 0.875, 0.4608, 0.875, 0.5, 0.0, 0.5477, 0.0, 0.5477, 0.25, 0.5, 0.25, 0.5, 0.875, 0.5477, 0.875, 0.5477, 0.9013, 0.5, 0.9013, 0.375, 0.875, 0.4608, 0.875, 0.4608, 0.9013, 0.375, 0.9013, 0.375, 0.9013, 0.375, 0.9013, 0.4608, 0.9013, 0.4608, 0.9013, 0.375, 0.9223, 0.4608, 0.9223, 0.4608, 0.9777, 0.375, 0.9777, 0.5, 0.9777, 0.4608, 0.9777, 0.4608, 0.9777, 0.5, 0.9777, 0.5477, 0.8492, 0.5477, 0.875, 0.5477, 0.875, 0.5477, 0.8492, 0.375, 0.4375, 0.4608, 0.4375, 0.4608, 0.4688, 0.375, 0.4688, 0.375, 0.25, 0.4608, 0.25, 0.4608, 0.2723, 0.375, 0.2723, 0.5, 0.8492, 0.5477, 0.8492, 0.5477, 0.875, 0.5, 0.875, 0.4608, 0.9223, 0.5, 0.9223, 0.5, 0.9223, 0.4608, 0.9223, 0.4608, 0.9777, 0.4608, 0.9223, 0.4608, 0.9223, 0.4608, 0.9777, 0.4608, 0.25, 0.5, 0.25, 0.5, 0.2723, 0.4608, 0.2723, 0.5982, 0.25, 0.625, 0.25, 0.625, 0.2723, 0.5982, 0.2723, 0.7973, 0.5, 0.8527, 0.5, 0.8527, 0.75, 0.7973, 0.75, 0.6163, 0.8125, 0.6163, 0.7812, 0.6163, 0.7812, 0.6163, 0.8125, 0.5, 0.9223, 0.5477, 0.9223, 0.5477, 0.9777, 0.5, 0.9777, 0.375, 0.75, 0.4608, 0.75, 0.4608, 0.7812, 0.375, 0.7812, 0.5, 0.25, 0.5477, 0.25, 0.5477, 0.2723, 0.5, 0.2723, 0.5, 0.4375, 0.5477, 0.4375, 0.5477, 0.4688, 0.5, 0.4688, 0.4608, 0.4375, 0.5, 0.4375, 0.5, 0.4688, 0.4608, 0.4688, 0.4608, 0.75, 0.5, 0.75, 0.5, 0.7812, 0.4608, 0.7812, 0.625, 0.5, 0.6562, 0.5, 0.6562, 0.75, 0.625, 0.75, 0.6163, 0.7812, 0.6163, 0.75, 0.6163, 0.75, 0.6163, 0.7812, 0.5982, 0.4375, 0.625, 0.4375, 0.625, 0.4688, 0.5982, 0.4688, 0.4608, 0.9223, 0.5, 0.9223, 0.5, 0.9777, 0.4608, 0.9777, 0.5477, 0.9223, 0.5477, 0.9777, 0.5477, 0.9777, 0.5477, 0.9223, 0.5, 0.9223, 0.5477, 0.9223, 0.5477, 0.9223, 0.5, 0.9223, 0.5477, 0.9777, 0.5, 0.9777, 0.5, 0.9777, 0.5477, 0.9777, 0.5, 0.9013, 0.4608, 0.9013, 0.4608, 0.9013, 0.5, 0.9013, 0.5, 0.75, 0.5477, 0.75, 0.5477, 0.7812, 0.5, 0.7812, 0.5477, 0.4375, 0.5982, 0.4375, 0.5982, 0.4688, 0.5477, 0.4688, 0.5477, 0.75, 0.6163, 0.75, 0.6163, 0.7812, 0.5477, 0.7812, 0.5477, 0.9223, 0.6163, 0.9223, 0.6163, 0.9777, 0.5477, 0.9777, 0.5477, 0.25, 0.5982, 0.25, 0.5982, 0.2723, 0.5477, 0.2723, 0.5477, 0.3277, 0.5982, 0.3277, 0.5982, 0.3487, 0.5477, 0.3487, 0.5477, 0.875, 0.6163, 0.875, 0.6163, 0.9013, 0.5477, 0.9013, 0.5477, 0.8125, 0.6163, 0.8125, 0.6163, 0.8492, 0.5477, 0.8492, 0.5477, 0.375, 0.5982, 0.375, 0.5982, 0.4008, 0.5477, 0.4008, 0.5477, 0.4008, 0.5982, 0.4008, 0.5982, 0.4375, 0.5477, 0.4375, 0.5477, 0.7812, 0.6163, 0.7812, 0.6163, 0.8125, 0.5477, 0.8125, 0.5477, 0.9013, 0.6163, 0.9013, 0.6163, 0.9223, 0.5477, 0.9223, 0.5477, 0.2723, 0.5982, 0.2723, 0.5982, 0.3277, 0.5477, 0.3277, 0.5477, 0.3487, 0.5982, 0.3487, 0.5982, 0.375, 0.5477, 0.375, 0.5477, 0.8492, 0.6163, 0.8492, 0.6163, 0.875, 0.5477, 0.875, 0.5477, 0.9777, 0.6163, 0.9777, 0.6163, 1.0, 0.5477, 1.0, 0.5477, 0.5, 0.5982, 0.5, 0.6163, 0.75, 0.5477, 0.75, 0.5477, 0.4688, 0.5982, 0.4688, 0.5982, 0.5, 0.5477, 0.5, 0.5477, 0.0, 0.6163, 0.0, 0.5982, 0.25, 0.5477, 0.25, 0.6163, 0.9777, 0.625, 0.9777, 0.625, 1.0, 0.6163, 1.0, 0.6163, 0.8492, 0.625, 0.8492, 0.625, 0.875, 0.6163, 0.875, 0.6163, 0.9013, 0.625, 0.9013, 0.625, 0.9223, 0.6163, 0.9223, 0.6163, 0.7812, 0.625, 0.7812, 0.625, 0.8125, 0.6163, 0.8125, 0.6163, 0.8125, 0.625, 0.8125, 0.625, 0.8492, 0.6163, 0.8492, 0.6163, 0.875, 0.625, 0.875, 0.625, 0.9013, 0.6163, 0.9013, 0.6163, 0.9223, 0.625, 0.9223, 0.625, 0.9777, 0.6163, 0.9777, 0.6163, 0.75, 0.625, 0.75, 0.625, 0.7812, 0.6163, 0.7812, 0.6163, 0.9013, 0.6163, 0.875, 0.6163, 0.875, 0.6163, 0.9013, 0.625, 0.75, 0.6562, 0.75, 0.6562, 0.75, 0.625, 0.75, 0.75, 0.75, 0.7763, 0.75, 0.7763, 0.75, 0.75, 0.75, 0.6163, 0.875, 0.6163, 0.8492, 0.6163, 0.8492, 0.6163, 0.875, 0.7763, 0.75, 0.7973, 0.75, 0.7973, 0.75, 0.7763, 0.75, 0.6163, 0.8492, 0.6163, 0.8125, 0.6163, 0.8125, 0.6163, 0.8492, 0.6562, 0.75, 0.6875, 0.75, 0.6875, 0.75, 0.6562, 0.75, 0.6163, 1.0, 0.6163, 0.9777, 0.6163, 0.9777, 0.6163, 1.0, 0.6163, 0.75, 0.625, 0.75, 0.625, 0.75, 0.6163, 0.75, 0.7242, 0.75, 0.75, 0.75, 0.75, 0.75, 0.7242, 0.75, 0.375, 0.25, 0.375, 0.2723, 0.375, 0.3277, 0.375, 0.3487, 0.375, 0.375, 0.375, 0.4008, 0.375, 0.4375, 0.375, 0.4688, 0.375, 0.5, 0.375, 0.75, 0.375, 0.7812, 0.375, 0.8125, 0.375, 0.8492, 0.375, 0.8492, 0.375, 0.875, 0.375, 0.9013, 0.375, 0.9013, 0.375, 0.9223, 0.375, 0.9777, 0.375, 1.0, 0.4608, 0.7812, 0.5, 0.7812, 0.5, 0.8125, 0.4608, 0.8125, 0.5, 0.7812, 0.5477, 0.7812, 0.5477, 0.8125, 0.5, 0.8125, 0.5, 0.7812, 0.5477, 0.7812, 0.5477, 0.7812, 0.5, 0.7812, 0.4608, 0.7812, 0.5, 0.7812, 0.5, 0.7812, 0.4608, 0.7812, 0.5477, 0.8125, 0.5, 0.8125, 0.5, 0.8125, 0.5477, 0.8125, 0.4608, 0.8125, 0.4608, 0.7812, 0.4608, 0.7812, 0.4608, 0.8125, 0.0, 0.0, 0.0, 0.0, 0.0, 0.0, 0.0, 0.0, 0.0, 0.0, 0.0, 0.0, 0.0, 0.0, 0.0, 0.0, 0.0, 0.0, 0.0, 0.0, 0.0, 0.0, 0.0, 0.0, 0.0, 0.0, 0.0, 0.0, 0.0, 0.0, 0.0, 0.0, 0.0, 0.0, 0.0, 0.0, 0.0, 0.0, 0.0, 0.0, 0.0, 0.0, 0.0, 0.0, 0.0, 0.0, 0.0, 0.0, 0.0, 0.0, 0.0, 0.0, 0.0, 0.0, 0.0, 0.0, 0.0, 0.0, 0.0, 0.0, 0.0, 0.0, 0.0, 0.0, 0.0, 0.0, 0.0, 0.0, 0.0, 0.0, 0.0, 0.0, 0.6163, 0.0, 0.5982, 0.25, 0.625, 0.25, 0.625, 0.0, 0.5982, 0.4688, 0.5982, 0.5, 0.625, 0.5, 0.625, 0.4688, 0.5982, 0.5, 0.6163, 0.75, 0.625, 0.75, 0.625, 0.5, 0.8527, 0.5, 0.8527, 0.75, 0.875, 0.75, 0.875, 0.5, 0.7242, 0.5, 0.7242, 0.75, 0.75, 0.75, 0.75, 0.5, 0.5982, 0.3487, 0.5982, 0.375, 0.625, 0.375, 0.625, 0.3487, 0.5982, 0.2723, 0.5982, 0.3277, 0.625, 0.3277, 0.625, 0.2723, 0.7763, 0.5, 0.7763, 0.75, 0.7973, 0.75, 0.7973, 0.5, 0.6562, 0.5, 0.6562, 0.75, 0.6875, 0.75, 0.6875, 0.5, 0.5982, 0.4008, 0.5982, 0.4375, 0.625, 0.4375, 0.625, 0.4008, 0.5982, 0.375, 0.5982, 0.4008, 0.625, 0.4008, 0.625, 0.375, 0.6875, 0.5, 0.6875, 0.75, 0.7242, 0.75, 0.7242, 0.5, 0.75, 0.5, 0.75, 0.75, 0.7763, 0.75, 0.7763, 0.5, 0.5982, 0.3277, 0.5982, 0.3487, 0.625, 0.3487, 0.625, 0.3277, 0.4608, 0.3277, 0.4608, 0.3487, 0.5, 0.3487, 0.5, 0.3277, 0.5477, 0.875, 0.5477, 0.875, 0.5477, 0.9013, 0.5477, 0.9013, 0.4608, 0.8125, 0.4608, 0.8492, 0.5, 0.8492, 0.5, 0.8125, 0.4608, 0.375, 0.4608, 0.4008, 0.5, 0.4008, 0.5, 0.375, 0.4608, 0.4008, 0.4608, 0.4375, 0.5, 0.4375, 0.5, 0.4008, 0.5477, 0.7812, 0.5477, 0.7812, 0.5477, 0.8125, 0.5477, 0.8125, 0.4608, 0.9013, 0.4608, 0.9223, 0.5, 0.9223, 0.5, 0.9013, 0.4608, 0.2723, 0.4608, 0.3277, 0.5, 0.3277, 0.5, 0.2723, 0.4608, 0.3487, 0.4608, 0.375, 0.5, 0.375, 0.5, 0.3487, 0.375, 0.0, 0.375, 0.25, 0.4608, 0.25, 0.4608, 0.0, 0.4608, 0.9777, 0.4608, 1.0, 0.5, 1.0, 0.5, 0.9777, 0.4608, 0.5, 0.4608, 0.75, 0.5, 0.75, 0.5, 0.5, 0.4608, 0.4688, 0.4608, 0.5, 0.5, 0.5, 0.5, 0.4688, 0.4608, 0.0, 0.4608, 0.25, 0.5, 0.25, 0.5, 0.0, 0.5477, 0.9013, 0.5477, 0.9013, 0.5, 0.9013, 0.5, 0.9013, 0.4608, 0.8492, 0.4608, 0.8492, 0.5, 0.8492, 0.5, 0.8492, 0.5, 0.3277, 0.5, 0.3487, 0.5477, 0.3487, 0.5477, 0.3277, 0.5, 0.8125, 0.5, 0.8492, 0.5477, 0.8492, 0.5477, 0.8125, 0.5, 0.375, 0.5, 0.4008, 0.5477, 0.4008, 0.5477, 0.375, 0.5, 0.4008, 0.5, 0.4375, 0.5477, 0.4375, 0.5477, 0.4008, 0.5, 0.8125, 0.5, 0.8125, 0.4608, 0.8125, 0.4608, 0.8125, 0.5, 0.9013, 0.5, 0.9223, 0.5477, 0.9223, 0.5477, 0.9013, 0.5, 0.2723, 0.5, 0.3277, 0.5477, 0.3277, 0.5477, 0.2723, 0.5, 0.3487, 0.5, 0.375, 0.5477, 0.375, 0.5477, 0.3487, 0.5, 0.8492, 0.5, 0.8492, 0.5477, 0.8492, 0.5477, 0.8492, 0.5, 0.9777, 0.5, 1.0, 0.5477, 1.0, 0.5477, 0.9777, 0.5, 0.5, 0.5, 0.75, 0.5477, 0.75, 0.5477, 0.5, 0.5, 0.4688, 0.5, 0.5, 0.5477, 0.5, 0.5477, 0.4688, 0.375, 0.4688, 0.375, 0.5, 0.4608, 0.5, 0.4608, 0.4688, 0.375, 0.5, 0.375, 0.75, 0.4608, 0.75, 0.4608, 0.5, 0.375, 0.9777, 0.375, 1.0, 0.4608, 1.0, 0.4608, 0.9777, 0.375, 0.3487, 0.375, 0.375, 0.4608, 0.375, 0.4608, 0.3487, 0.375, 0.2723, 0.375, 0.3277, 0.4608, 0.3277, 0.4608, 0.2723, 0.375, 0.9013, 0.375, 0.9223, 0.4608, 0.9223, 0.4608, 0.9013, 0.375, 0.7812, 0.375, 0.8125, 0.4608, 0.8125, 0.4608, 0.7812, 0.375, 0.4008, 0.375, 0.4375, 0.4608, 0.4375, 0.4608, 0.4008, 0.375, 0.375, 0.375, 0.4008, 0.4608, 0.4008, 0.4608, 0.375, 0.375, 0.8125, 0.375, 0.8492, 0.4608, 0.8492, 0.4608, 0.8125, 0.375, 0.8492, 0.375, 0.8492, 0.4608, 0.8492, 0.4608, 0.8492, 0.375, 0.3277, 0.375, 0.3487, 0.4608, 0.3487, 0.4608, 0.3277, 0.375, 0.8492, 0.375, 0.875, 0.4608, 0.875, 0.4608, 0.8492, 0.4608, 0.875, 0.4608, 0.9013, 0.5, 0.9013, 0.5, 0.875, 0.4608, 0.8492, 0.4608, 0.875, 0.5, 0.875, 0.5, 0.8492, 0.5, 0.0, 0.5, 0.25, 0.5477, 0.25, 0.5477, 0.0, 0.5, 0.875, 0.5, 0.9013, 0.5477, 0.9013, 0.5477, 0.875, 0.375, 0.875, 0.375, 0.9013, 0.4608, 0.9013, 0.4608, 0.875, 0.375, 0.9013, 0.4608, 0.9013, 0.4608, 0.9013, 0.375, 0.9013, 0.375, 0.9223, 0.375, 0.9777, 0.4608, 0.9777, 0.4608, 0.9223, 0.5, 0.9777, 0.5, 0.9777, 0.4608, 0.9777, 0.4608, 0.9777, 0.5477, 0.8492, 0.5477, 0.8492, 0.5477, 0.875, 0.5477, 0.875, 0.375, 0.4375, 0.375, 0.4688, 0.4608, 0.4688, 0.4608, 0.4375, 0.375, 0.25, 0.375, 0.2723, 0.4608, 0.2723, 0.4608, 0.25, 0.5, 0.8492, 0.5, 0.875, 0.5477, 0.875, 0.5477, 0.8492, 0.4608, 0.9223, 0.4608, 0.9223, 0.5, 0.9223, 0.5, 0.9223, 0.4608, 0.9777, 0.4608, 0.9777, 0.4608, 0.9223, 0.4608, 0.9223, 0.4608, 0.25, 0.4608, 0.2723, 0.5, 0.2723, 0.5, 0.25, 0.5982, 0.25, 0.5982, 0.2723, 0.625, 0.2723, 0.625, 0.25, 0.7973, 0.5, 0.7973, 0.75, 0.8527, 0.75, 0.8527, 0.5, 0.5, 0.9223, 0.5, 0.9777, 0.5477, 0.9777, 0.5477, 0.9223, 0.375, 0.75, 0.375, 0.7812, 0.4608, 0.7812, 0.4608, 0.75, 0.5, 0.25, 0.5, 0.2723, 0.5477, 0.2723, 0.5477, 0.25, 0.5, 0.4375, 0.5, 0.4688, 0.5477, 0.4688, 0.5477, 0.4375, 0.4608, 0.4375, 0.4608, 0.4688, 0.5, 0.4688, 0.5, 0.4375, 0.4608, 0.75, 0.4608, 0.7812, 0.5, 0.7812, 0.5, 0.75, 0.625, 0.5, 0.625, 0.75, 0.6562, 0.75, 0.6562, 0.5, 0.5982, 0.4375, 0.5982, 0.4688, 0.625, 0.4688, 0.625, 0.4375, 0.4608, 0.9223, 0.4608, 0.9777, 0.5, 0.9777, 0.5, 0.9223, 0.5477, 0.9223, 0.5477, 0.9223, 0.5477, 0.9777, 0.5477, 0.9777, 0.5, 0.9223, 0.5, 0.9223, 0.5477, 0.9223, 0.5477, 0.9223, 0.5477, 0.9777, 0.5477, 0.9777, 0.5, 0.9777, 0.5, 0.9777, 0.5, 0.9013, 0.5, 0.9013, 0.4608, 0.9013, 0.4608, 0.9013, 0.5, 0.75, 0.5, 0.7812, 0.5477, 0.7812, 0.5477, 0.75, 0.5477, 0.4375, 0.5477, 0.4688, 0.5982, 0.4688, 0.5982, 0.4375, 0.5477, 0.75, 0.5477, 0.7812, 0.6163, 0.7812, 0.6163, 0.75, 0.5477, 0.9223, 0.5477, 0.9777, 0.6163, 0.9777, 0.6163, 0.9223, 0.5477, 0.25, 0.5477, 0.2723, 0.5982, 0.2723, 0.5982, 0.25, 0.5477, 0.3277, 0.5477, 0.3487, 0.5982, 0.3487, 0.5982, 0.3277, 0.5477, 0.875, 0.5477, 0.9013, 0.6163, 0.9013, 0.6163, 0.875, 0.5477, 0.8125, 0.5477, 0.8492, 0.6163, 0.8492, 0.6163, 0.8125, 0.5477, 0.375, 0.5477, 0.4008, 0.5982, 0.4008, 0.5982, 0.375, 0.5477, 0.4008, 0.5477, 0.4375, 0.5982, 0.4375, 0.5982, 0.4008, 0.5477, 0.7812, 0.5477, 0.8125, 0.6163, 0.8125, 0.6163, 0.7812, 0.5477, 0.9013, 0.5477, 0.9223, 0.6163, 0.9223, 0.6163, 0.9013, 0.5477, 0.2723, 0.5477, 0.3277, 0.5982, 0.3277, 0.5982, 0.2723, 0.5477, 0.3487, 0.5477, 0.375, 0.5982, 0.375, 0.5982, 0.3487, 0.5477, 0.8492, 0.5477, 0.875, 0.6163, 0.875, 0.6163, 0.8492, 0.5477, 0.9777, 0.5477, 1.0, 0.6163, 1.0, 0.6163, 0.9777, 0.5477, 0.5, 0.5477, 0.75, 0.6163, 0.75, 0.5982, 0.5, 0.5477, 0.4688, 0.5477, 0.5, 0.5982, 0.5, 0.5982, 0.4688, 0.5477, 0.0, 0.5477, 0.25, 0.5982, 0.25, 0.6163, 0.0, 0.375, 0.25, 0.375, 1.0, 0.375, 0.9777, 0.375, 0.9223, 0.375, 0.9013, 0.375, 0.9013, 0.375, 0.875, 0.375, 0.8492, 0.375, 0.8492, 0.375, 0.8125, 0.375, 0.7812, 0.375, 0.75, 0.375, 0.5, 0.375, 0.4688, 0.375, 0.4375, 0.375, 0.4008, 0.375, 0.375, 0.375, 0.3487, 0.375, 0.3277, 0.375, 0.2723, 0.4608, 0.7812, 0.4608, 0.8125, 0.5, 0.8125, 0.5, 0.7812, 0.5, 0.7812, 0.5, 0.8125, 0.5477, 0.8125, 0.5477, 0.7812, 0.5, 0.7812, 0.5, 0.7812, 0.5477, 0.7812, 0.5477, 0.7812, 0.4608, 0.7812, 0.4608, 0.7812, 0.5, 0.7812, 0.5, 0.7812, 0.5477, 0.8125, 0.5477, 0.8125, 0.5, 0.8125, 0.5, 0.8125, 0.4608, 0.8125, 0.4608, 0.8125, 0.4608, 0.7812, 0.4608, 0.7812, 0.0, 0.0, 0.0, 0.0, 0.0, 0.0, 0.0, 0.0, 0.0, 0.0, 0.0, 0.0, 0.0, 0.0, 0.0, 0.0, 0.0, 0.0, 0.0, 0.0, 0.0, 0.0, 0.0, 0.0, 0.0, 0.0, 0.0, 0.0, 0.0, 0.0, 0.0, 0.0, 0.0, 0.0, 0.0, 0.0, 0.0, 0.0, 0.0, 0.0, 0.0, 0.0, 0.0, 0.0, 0.0, 0.0, 0.0, 0.0, 0.0, 0.0, 0.0, 0.0, 0.0, 0.0, 0.0, 0.0, 0.0, 0.0, 0.0, 0.0, 0.0, 0.0, 0.0, 0.0, 0.0, 0.0, 0.0, 0.0, 0.0, 0.0, 0.0, 0.0])
me_cube_003.materials.append(mat_material)
me_cube_003.materials.append(mat_bottom)
me_cube_003.materials.append(mat_bottom_stairs)
me_cube_003.materials.append(mat_ground_floor)
me_cube_003.materials.append(mat_ground_floor_door)
me_cube_003.materials.append(mat_ground_floor_window)
me_cube_003.materials.append(mat_colums)
me_cube_003.materials.append(mat_laders)
me_cube_003.materials.append(mat_1st_floor_bottom)
me_cube_003.materials.append(mat_1st_floor_hole)
me_cube_003.materials.append(mat_1st_floor_door)
me_cube_003.materials.append(mat_1st_floor)
me_cube_003.materials.append(mat_bottom_door_frame)
me_cube_003.materials.append(mat_1st_floor_door_frame)
me_cube_003.materials.append(mat_2nd_floor_bottom)
me_cube_003.materials.append(mat_2nd_floor_hole)
me_cube_003.materials.append(mat_2nd_floor_window)
me_cube_003.materials.append(mat_2nd_floor_win_frame)
me_cube_003.materials.append(mat_bottom_floor_wind_frame)
me_cube_003.materials.append(mat_2nd_floor_door)
me_cube_003.materials.append(mat_2nd_floor_door_frame)
me_cube_003.materials.append(mat_2nd_floor)
me_cube_003.materials.append(mat_roof)
me_cube_003.materials.append(mat_roof_inside)
me_cube_003.materials.append(mat_window)
me_cube_003.use_remesh_preserve_volume = False
me_cube_003.use_remesh_preserve_attributes = False
me_cube_003.use_mirror_vertex_groups = False
me_cube_003.update()

# ---- objects
ob_cube_005 = bpy.data.objects.new('Cube.005', me_cube_003)

# ---- transforms, parenting, visibility, modifiers, constraints
ob_cube_005.location = (0.0, 0.0, -2.384e-07)
ob_cube_005.scale = (0.01407, 0.01382, 0.9426)
ob_cube_005.lock_rotations_4d = False
ob_cube_005.empty_display_type = 'ARROWS'
ob_cube_005.lineart.crease_threshold = 0.0

# ---- collection membership
col_collection.objects.link(ob_cube_005)

# ---- scene / render settings (as saved in the file)
scene.frame_start = 1; scene.frame_end = 250; scene.frame_set(3)
scene.render.engine = 'BLENDER_EEVEE_NEXT'
scene.cycles.use_denoising = False
scene.cycles.samples = 128
scene.cycles.sampling_pattern = 'TABULATED_SOBOL'
scene.cycles.use_adaptive_sampling = False
scene.cycles.use_light_tree = False
scene.view_settings.view_transform = 'Filmic'
bpy.context.view_layer.update()

# ---- added for rendering (the .blend has no active camera and no usable light): camera, sun
cam_auto = bpy.data.cameras.new('AutoCamera')
cam_auto.lens = 50.0
cam_auto.sensor_width = 36.0
cam_auto.clip_end = 1000.0
ob_auto_camera = bpy.data.objects.new('AutoCamera', cam_auto)
scene.collection.objects.link(ob_auto_camera)
ob_auto_camera.location = (12.1968, -14.8793, 12.7015)
ob_auto_camera.rotation_euler = (1.09748, -7.21219e-08, 0.694738)
scene.camera = ob_auto_camera
light_auto_sun = bpy.data.lights.new('AutoSun', 'SUN')
light_auto_sun.energy = 3.0
light_auto_sun.angle = 0.0523599
ob_auto_sun = bpy.data.objects.new('AutoSun', light_auto_sun)
scene.collection.objects.link(ob_auto_sun)
ob_auto_sun.rotation_euler = (0.872665, 0.174533, 0.523599)
bpy.context.view_layer.update()
